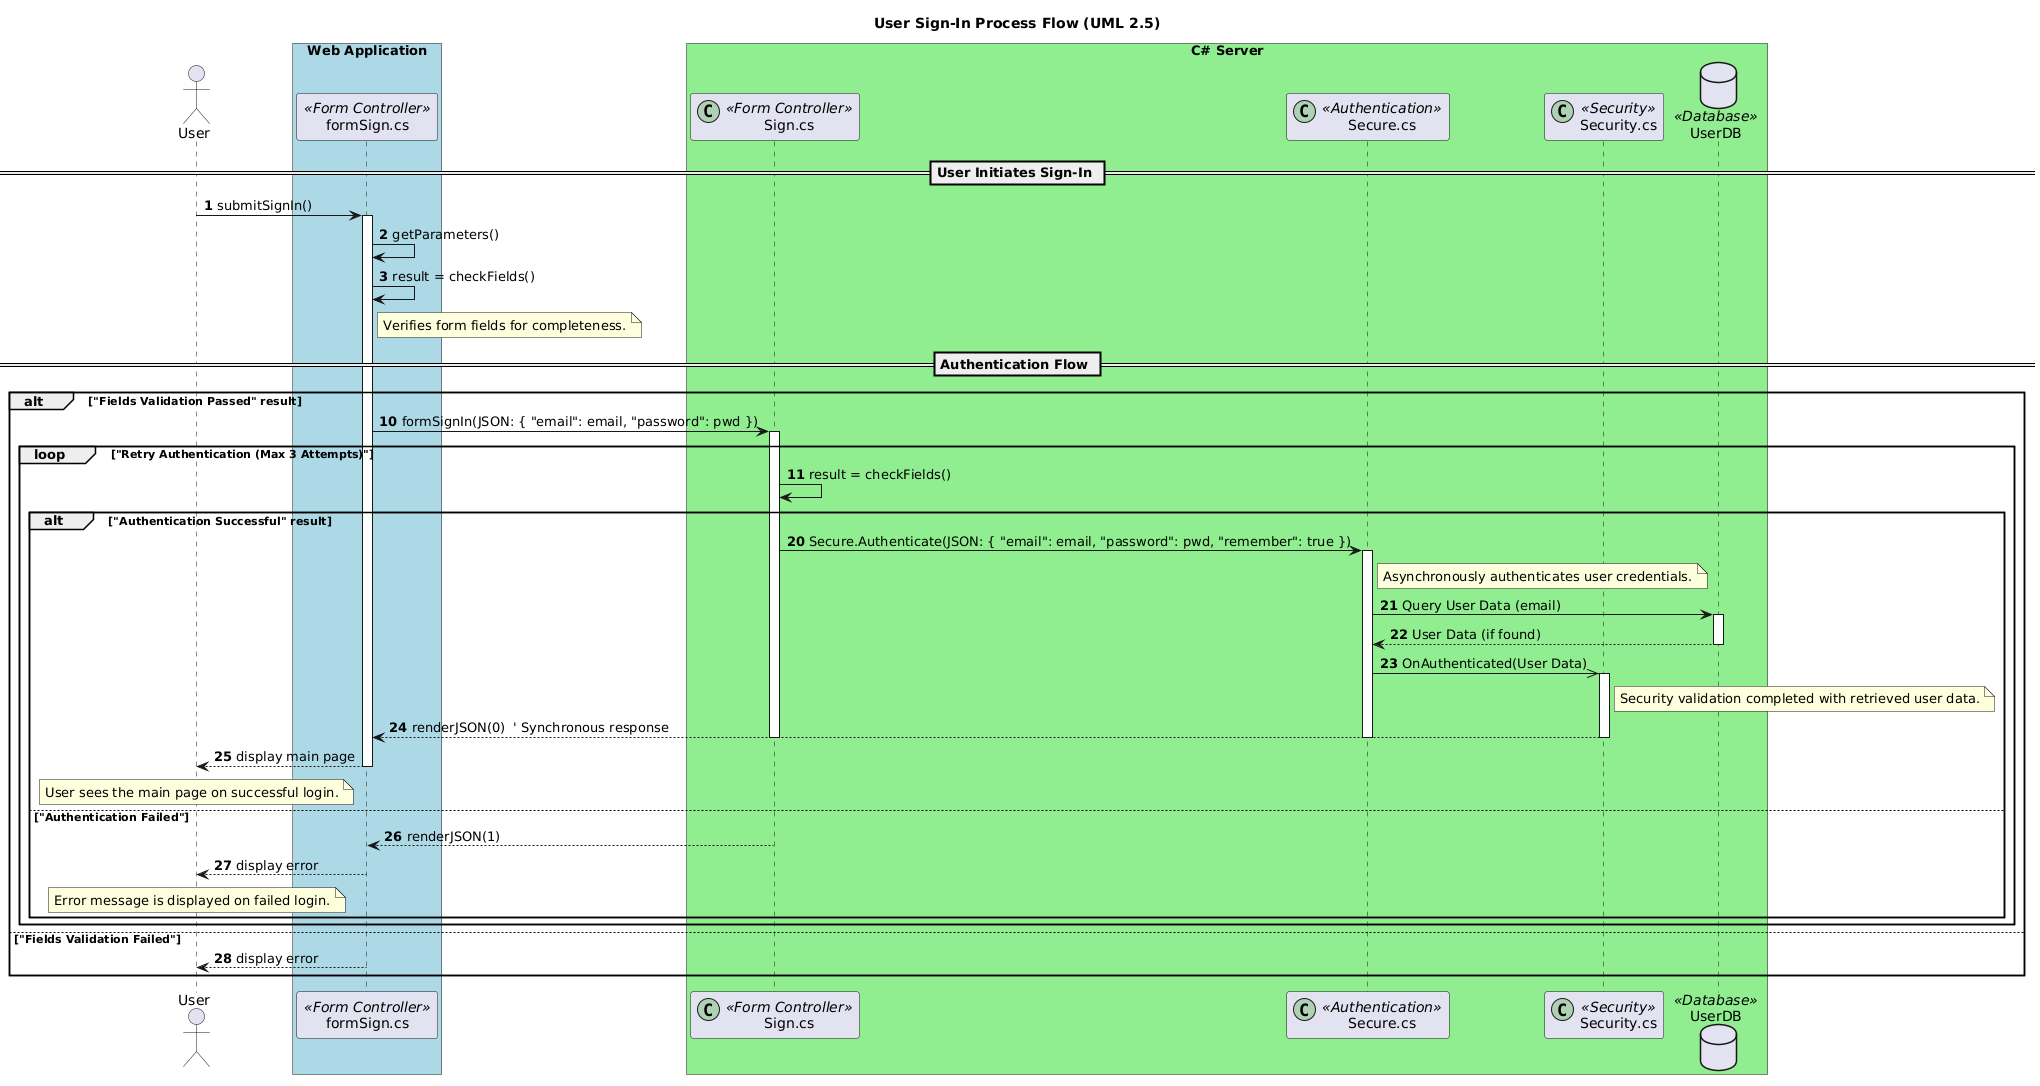

The diagram above was rendered by PlantUML. Its source (embedded in the PNG):
@startuml
title User Sign-In Process Flow (UML 2.5)

actor User as user
participant "formSign.cs" as form <<Form Controller>>
participant "Sign.cs" as controller <<(C,#ADD1B2) Form Controller>>
participant "Secure.cs" as secure <<(C,#ADD1B2) Authentication>>
participant "Security.cs" as security <<(C,#ADD1B2) Security>>
database "UserDB" as database <<Database>>

autonumber 1

box "Web Application" #LightBlue
    participant form
end box

box "C# Server" #LightGreen
    participant controller
    participant secure
    participant security
    participant database
end box

== User Initiates Sign-In ==

user -> form : submitSignIn()
activate form
form -> form : getParameters()
form -> form : result = checkFields()

note right of form
    Verifies form fields for completeness.
end note

' New page or section for main authentication flow
== Authentication Flow ==

autonumber 10

alt "Fields Validation Passed" result

    form -> controller : formSignIn(JSON: { "email": email, "password": pwd })
    activate controller
    
    loop "Retry Authentication (Max 3 Attempts)"
        controller -> controller : result = checkFields()
        
        autonumber 20
        
        alt "Authentication Successful" result
            controller -> secure : Secure.Authenticate(JSON: { "email": email, "password": pwd, "remember": true })
            activate secure
            
            note right of secure
                Asynchronously authenticates user credentials.
            end note
            
            secure -> database : Query User Data (email)
            activate database
            
            database --> secure : User Data (if found)
            deactivate database
            
            secure ->> security : OnAuthenticated(User Data)
            activate security
            
            note right of security
                Security validation completed with retrieved user data.
            end note
            
            security --> form : renderJSON(0)  ' Synchronous response
            deactivate security
            deactivate secure
            deactivate controller
            form --> user : display main page
            deactivate form
            
            note over user
                User sees the main page on successful login.
            end note
            
        else "Authentication Failed"
            controller --> form : renderJSON(1)
            deactivate controller
            form --> user : display error
            
            note over user
                Error message is displayed on failed login.
            end note
            
        end
    end
    
else "Fields Validation Failed"
    form --> user : display error
    deactivate form
end
@enduml